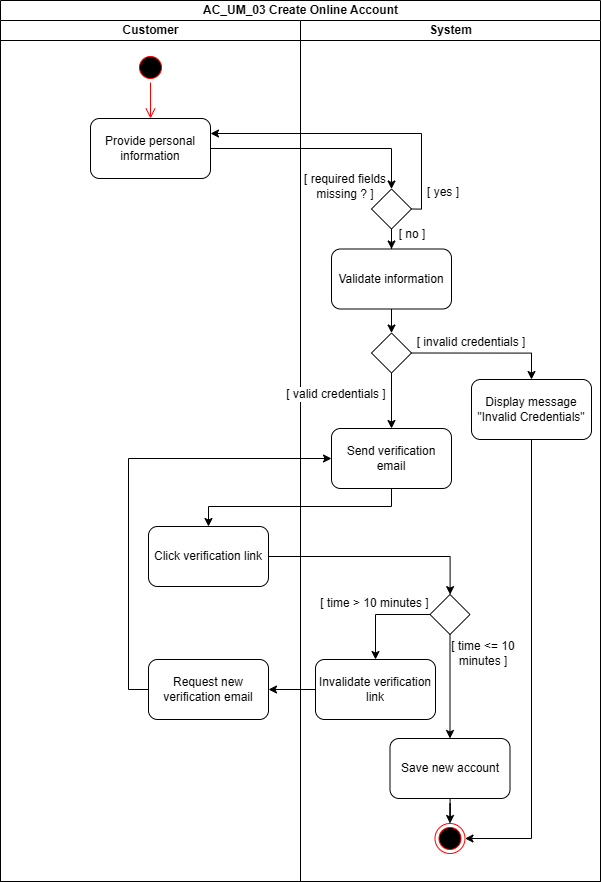

The diagram above was exported from draw.io. Its source (the exported page's mxGraphModel, read from the mxfile embedded in the PNG):
<mxGraphModel dx="3688" dy="1524" grid="0" gridSize="10" guides="1" tooltips="1" connect="1" arrows="1" fold="1" page="0" pageScale="1" pageWidth="827" pageHeight="1169" math="0" shadow="0">
  <root>
    <mxCell id="0" />
    <mxCell id="1" parent="0" />
    <mxCell id="2" value="AC_UM_03 Create Online Account" style="swimlane;childLayout=stackLayout;resizeParent=1;resizeParentMax=0;startSize=20;html=1;" vertex="1" parent="1">
      <mxGeometry x="1826.0000000000005" y="-93" width="600" height="881" as="geometry" />
    </mxCell>
    <mxCell id="3" value="Customer" style="swimlane;startSize=20;html=1;" vertex="1" parent="2">
      <mxGeometry y="20" width="300" height="861" as="geometry" />
    </mxCell>
    <mxCell id="4" value="" style="ellipse;html=1;shape=startState;fillColor=#000000;strokeColor=#ff0000;" vertex="1" parent="3">
      <mxGeometry x="134.99999999999955" y="32" width="30" height="30" as="geometry" />
    </mxCell>
    <mxCell id="5" value="" style="edgeStyle=orthogonalEdgeStyle;html=1;verticalAlign=bottom;endArrow=open;endSize=8;strokeColor=#ff0000;rounded=0;entryX=0.5;entryY=0;entryDx=0;entryDy=0;" edge="1" parent="3" source="4" target="6">
      <mxGeometry relative="1" as="geometry">
        <mxPoint x="149.99999999999955" y="97" as="targetPoint" />
      </mxGeometry>
    </mxCell>
    <mxCell id="6" value="Provide personal information" style="rounded=1;whiteSpace=wrap;html=1;" vertex="1" parent="3">
      <mxGeometry x="89.99999999999955" y="98" width="120" height="60" as="geometry" />
    </mxCell>
    <mxCell id="7" value="Click verification link" style="rounded=1;whiteSpace=wrap;html=1;" vertex="1" parent="3">
      <mxGeometry x="148" y="506" width="120" height="60" as="geometry" />
    </mxCell>
    <mxCell id="8" value="Request new verification email" style="rounded=1;whiteSpace=wrap;html=1;" vertex="1" parent="3">
      <mxGeometry x="148" y="639" width="120" height="60" as="geometry" />
    </mxCell>
    <mxCell id="9" value="" style="edgeStyle=orthogonalEdgeStyle;rounded=0;orthogonalLoop=1;jettySize=auto;html=1;" edge="1" parent="2" source="6" target="17">
      <mxGeometry relative="1" as="geometry" />
    </mxCell>
    <mxCell id="10" value="" style="endArrow=classic;html=1;rounded=0;entryX=1;entryY=0.25;entryDx=0;entryDy=0;exitX=1;exitY=0.5;exitDx=0;exitDy=0;edgeStyle=orthogonalEdgeStyle;" edge="1" parent="2" source="17" target="6">
      <mxGeometry width="50" height="50" relative="1" as="geometry">
        <mxPoint x="-1896" y="256" as="sourcePoint" />
        <mxPoint x="577.7106781186548" y="204" as="targetPoint" />
      </mxGeometry>
    </mxCell>
    <mxCell id="11" value="System" style="swimlane;startSize=20;html=1;" vertex="1" parent="2">
      <mxGeometry x="300" y="20" width="300" height="861" as="geometry" />
    </mxCell>
    <mxCell id="12" value="" style="endArrow=classic;html=1;rounded=0;exitX=0.5;exitY=1;exitDx=0;exitDy=0;entryX=1;entryY=0.5;entryDx=0;entryDy=0;edgeStyle=orthogonalEdgeStyle;" edge="1" parent="11" source="13" target="30">
      <mxGeometry width="50" height="50" relative="1" as="geometry">
        <mxPoint x="44.999999999999545" y="631" as="sourcePoint" />
        <mxPoint x="94.99999999999955" y="581" as="targetPoint" />
      </mxGeometry>
    </mxCell>
    <mxCell id="13" value="Display message &quot;Invalid Credentials&quot;" style="rounded=1;whiteSpace=wrap;html=1;" vertex="1" parent="11">
      <mxGeometry x="171" y="359" width="120" height="60" as="geometry" />
    </mxCell>
    <mxCell id="14" value="[ invalid credentials ]" style="text;html=1;align=center;verticalAlign=middle;whiteSpace=wrap;rounded=0;" vertex="1" parent="11">
      <mxGeometry x="111.5" y="307" width="118" height="30" as="geometry" />
    </mxCell>
    <mxCell id="15" value="" style="endArrow=classic;html=1;rounded=0;entryX=0.5;entryY=0;entryDx=0;entryDy=0;exitX=1;exitY=0.5;exitDx=0;exitDy=0;edgeStyle=orthogonalEdgeStyle;" edge="1" parent="11" source="22" target="13">
      <mxGeometry width="50" height="50" relative="1" as="geometry">
        <mxPoint x="-2196" y="379" as="sourcePoint" />
        <mxPoint x="2680.7106781186553" y="325" as="targetPoint" />
      </mxGeometry>
    </mxCell>
    <mxCell id="16" value="" style="edgeStyle=orthogonalEdgeStyle;rounded=0;orthogonalLoop=1;jettySize=auto;html=1;entryX=0.5;entryY=0;entryDx=0;entryDy=0;" edge="1" parent="11" source="17" target="20">
      <mxGeometry relative="1" as="geometry">
        <mxPoint x="91" y="278.5" as="targetPoint" />
      </mxGeometry>
    </mxCell>
    <mxCell id="17" value="" style="rhombus;whiteSpace=wrap;html=1;rounded=1;arcSize=0;" vertex="1" parent="11">
      <mxGeometry x="71.00000000000045" y="168.5" width="40" height="40" as="geometry" />
    </mxCell>
    <mxCell id="18" value="[ required fields missing ?&amp;nbsp;&lt;span style=&quot;background-color: transparent; color: light-dark(rgb(0, 0, 0), rgb(255, 255, 255));&quot;&gt;]&lt;/span&gt;" style="text;html=1;align=center;verticalAlign=middle;whiteSpace=wrap;rounded=0;" vertex="1" parent="11">
      <mxGeometry x="-16" y="150.5" width="122" height="30" as="geometry" />
    </mxCell>
    <mxCell id="19" value="[ yes ]" style="text;html=1;align=center;verticalAlign=middle;whiteSpace=wrap;rounded=0;" vertex="1" parent="11">
      <mxGeometry x="115" y="157" width="56" height="30" as="geometry" />
    </mxCell>
    <mxCell id="20" value="Validate information" style="rounded=1;whiteSpace=wrap;html=1;" vertex="1" parent="11">
      <mxGeometry x="31" y="228.5" width="120" height="60" as="geometry" />
    </mxCell>
    <mxCell id="21" value="" style="edgeStyle=orthogonalEdgeStyle;rounded=0;orthogonalLoop=1;jettySize=auto;html=1;entryX=0.5;entryY=0;entryDx=0;entryDy=0;" edge="1" parent="11" source="22" target="24">
      <mxGeometry relative="1" as="geometry">
        <mxPoint x="90.99999999999955" y="422.5" as="targetPoint" />
      </mxGeometry>
    </mxCell>
    <mxCell id="22" value="" style="rhombus;whiteSpace=wrap;html=1;rounded=1;arcSize=0;" vertex="1" parent="11">
      <mxGeometry x="71" y="312.5" width="40" height="40" as="geometry" />
    </mxCell>
    <mxCell id="23" value="" style="edgeStyle=orthogonalEdgeStyle;rounded=0;orthogonalLoop=1;jettySize=auto;html=1;exitX=0.5;exitY=1;exitDx=0;exitDy=0;" edge="1" parent="11" source="20" target="22">
      <mxGeometry relative="1" as="geometry" />
    </mxCell>
    <mxCell id="24" value="Send verification email" style="rounded=1;whiteSpace=wrap;html=1;" vertex="1" parent="11">
      <mxGeometry x="31" y="408" width="120" height="60" as="geometry" />
    </mxCell>
    <mxCell id="25" value="[ no ]" style="text;html=1;align=center;verticalAlign=middle;whiteSpace=wrap;rounded=0;" vertex="1" parent="11">
      <mxGeometry x="83.99999999999955" y="198.5" width="56" height="30" as="geometry" />
    </mxCell>
    <mxCell id="26" value="[ valid credentials ]" style="text;html=1;align=center;verticalAlign=middle;whiteSpace=wrap;rounded=0;labelBackgroundColor=default;" vertex="1" parent="11">
      <mxGeometry x="-16.000000000000455" y="359" width="104" height="30" as="geometry" />
    </mxCell>
    <mxCell id="27" value="" style="edgeStyle=orthogonalEdgeStyle;rounded=0;orthogonalLoop=1;jettySize=auto;html=1;" edge="1" parent="11" source="32" target="29">
      <mxGeometry relative="1" as="geometry" />
    </mxCell>
    <mxCell id="28" value="" style="edgeStyle=orthogonalEdgeStyle;rounded=0;orthogonalLoop=1;jettySize=auto;html=1;" edge="1" parent="11" source="29" target="30">
      <mxGeometry relative="1" as="geometry" />
    </mxCell>
    <mxCell id="29" value="Save new account" style="rounded=1;whiteSpace=wrap;html=1;" vertex="1" parent="11">
      <mxGeometry x="89.49999999999955" y="718" width="120" height="60" as="geometry" />
    </mxCell>
    <mxCell id="30" value="" style="ellipse;html=1;shape=endState;fillColor=#000000;strokeColor=#ff0000;" vertex="1" parent="11">
      <mxGeometry x="134.49999999999955" y="803" width="30" height="30" as="geometry" />
    </mxCell>
    <mxCell id="31" value="[ time &amp;lt;= 10 minutes ]" style="text;html=1;align=center;verticalAlign=middle;whiteSpace=wrap;rounded=0;labelBackgroundColor=none;" vertex="1" parent="11">
      <mxGeometry x="148.5" y="618" width="68" height="30" as="geometry" />
    </mxCell>
    <mxCell id="32" value="" style="rhombus;whiteSpace=wrap;html=1;rounded=1;arcSize=0;" vertex="1" parent="11">
      <mxGeometry x="129.5" y="574" width="40" height="40" as="geometry" />
    </mxCell>
    <mxCell id="33" value="[ time &amp;gt; 10 minutes ]" style="text;html=1;align=center;verticalAlign=middle;whiteSpace=wrap;rounded=0;labelBackgroundColor=default;" vertex="1" parent="11">
      <mxGeometry x="14.999999999999545" y="568" width="119" height="30" as="geometry" />
    </mxCell>
    <mxCell id="34" value="Invalidate verification link" style="rounded=1;whiteSpace=wrap;html=1;" vertex="1" parent="11">
      <mxGeometry x="14.999999999999545" y="639" width="120" height="60" as="geometry" />
    </mxCell>
    <mxCell id="35" value="" style="edgeStyle=orthogonalEdgeStyle;rounded=0;orthogonalLoop=1;jettySize=auto;html=1;exitX=0;exitY=0.5;exitDx=0;exitDy=0;entryX=0.5;entryY=0;entryDx=0;entryDy=0;" edge="1" parent="11" source="32" target="34">
      <mxGeometry relative="1" as="geometry" />
    </mxCell>
    <mxCell id="36" value="" style="edgeStyle=orthogonalEdgeStyle;rounded=0;orthogonalLoop=1;jettySize=auto;html=1;entryX=0.5;entryY=0;entryDx=0;entryDy=0;exitX=0.5;exitY=1;exitDx=0;exitDy=0;" edge="1" parent="2" source="24" target="7">
      <mxGeometry relative="1" as="geometry">
        <mxPoint x="392.99999999999955" y="524" as="targetPoint" />
        <Array as="points">
          <mxPoint x="391" y="506" />
          <mxPoint x="208" y="506" />
        </Array>
      </mxGeometry>
    </mxCell>
    <mxCell id="37" value="" style="edgeStyle=orthogonalEdgeStyle;rounded=0;orthogonalLoop=1;jettySize=auto;html=1;" edge="1" parent="2" source="7" target="32">
      <mxGeometry relative="1" as="geometry" />
    </mxCell>
    <mxCell id="38" value="" style="edgeStyle=orthogonalEdgeStyle;rounded=0;orthogonalLoop=1;jettySize=auto;html=1;exitX=0;exitY=0.5;exitDx=0;exitDy=0;entryX=0;entryY=0.5;entryDx=0;entryDy=0;" edge="1" parent="2" source="8" target="24">
      <mxGeometry relative="1" as="geometry">
        <mxPoint x="562" y="705" as="sourcePoint" />
        <mxPoint x="649" y="735" as="targetPoint" />
      </mxGeometry>
    </mxCell>
    <mxCell id="39" value="" style="edgeStyle=orthogonalEdgeStyle;rounded=0;orthogonalLoop=1;jettySize=auto;html=1;" edge="1" parent="2" source="34" target="8">
      <mxGeometry relative="1" as="geometry" />
    </mxCell>
  </root>
</mxGraphModel>